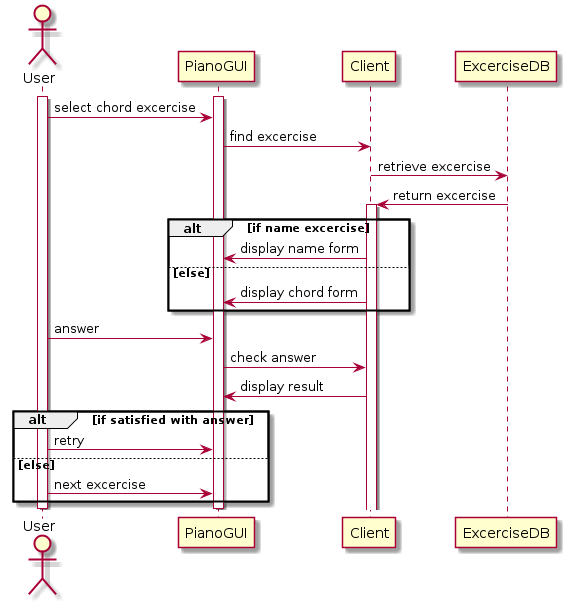

The diagram above was rendered by PlantUML. Its source (embedded in the PNG):
@startuml

actor User
participant PianoGUI
participant Client
participant ExcerciseDB
activate User
activate PianoGUI
User -> PianoGUI: select chord excercise
PianoGUI -> Client: find excercise
Client -> ExcerciseDB: retrieve excercise
ExcerciseDB -> Client: return excercise
activate Client
alt if name excercise
Client -> PianoGUI: display name form
else else
Client -> PianoGUI: display chord form
end
User -> PianoGUI: answer
PianoGUI -> Client: check answer
Client -> PianoGUI: display result
alt if satisfied with answer
User -> PianoGUI: retry
else else
User -> PianoGUI: next excercise
end
deactivate PianoGUI
deactivate User
@enduml